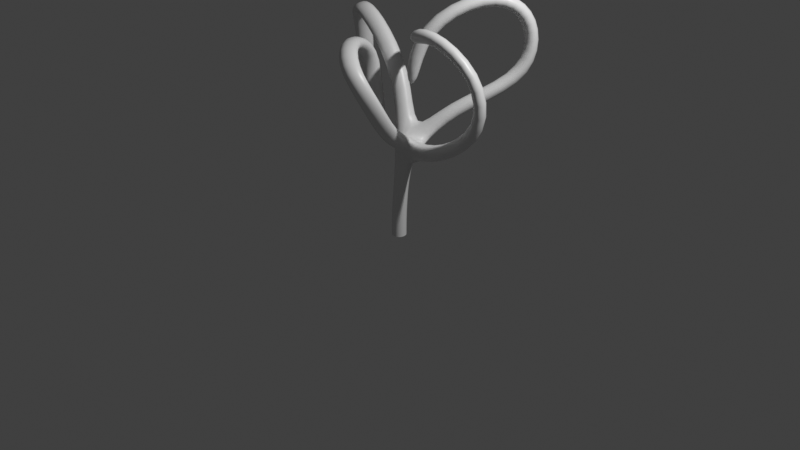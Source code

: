 # Source: 2.blend  (saved by Blender 2.82.1; exported with 4.5.12 LTS)
import bpy
from mathutils import Matrix  # noqa: F401  (used for matrix-valued properties, if any)

bpy.ops.wm.read_factory_settings(use_empty=True)
scene = bpy.context.scene
scene.name = 'Scene'

# ---- collections
col_collection = bpy.data.collections.new('Collection'); scene.collection.children.link(col_collection)

# ---- materials (node trees are filled in below, after node groups)
mat_material = bpy.data.materials.new('Material')
mat_material.alpha_threshold = 0.0
mat_material.use_transparent_shadow = False
mat_material.line_color = (0.0, 0.0, 0.0, 1.0)

# ---- material node trees
mat_material.use_nodes = True; mat_material.node_tree.nodes.clear()
_N = mat_material.node_tree.nodes; _L = mat_material.node_tree.links
n0 = _N.new('ShaderNodeOutputMaterial'); n0.name = 'Material Output'; n0.location = (300, 300)
n1 = _N.new('ShaderNodeBsdfPrincipled'); n1.name = 'Principled BSDF'; n1.location = (10, 300)
n1.distribution = 'GGX'
n1.subsurface_method = 'BURLEY'
n1.inputs[2].default_value = 0.4
n1.inputs[3].default_value = 1.45
n1.inputs[27].default_value = (0.0, 0.0, 0.0, 1.0)
n1.inputs[28].default_value = 1.0
_L.new(n1.outputs[0], n0.inputs[0])
n0.is_active_output = True

# ---- world
world_world = bpy.data.worlds.new('World'); scene.world = world_world
world_world.use_nodes = True; world_world.node_tree.nodes.clear()
_N = world_world.node_tree.nodes; _L = world_world.node_tree.links
n0 = _N.new('ShaderNodeOutputWorld'); n0.name = 'World Output'; n0.location = (300, 300)
n1 = _N.new('ShaderNodeBackground'); n1.name = 'Background'; n1.location = (10, 300)
n1.inputs[0].default_value = (0.05088, 0.05088, 0.05088, 1.0)
_L.new(n1.outputs[0], n0.inputs[0])
n0.is_active_output = True
world_world.color = (0.05088, 0.05088, 0.05088)
world_world.use_sun_shadow = False
world_world.sun_shadow_jitter_overblur = 0.0

# ---- cameras
cam_camera = bpy.data.cameras.new('Camera')
cam_camera.clip_end = 100.0
cam_camera.ortho_scale = 7.314

# ---- lights
light_light = bpy.data.lights.new('Light', 'POINT')
light_light.transmission_factor = 0.0
light_light.energy = 1000.0
light_light.shadow_soft_size = 0.1
light_light.shadow_maximum_resolution = 0.006
light_light.use_absolute_resolution = True

# ---- meshes
me_cube = bpy.data.meshes.new('Cube')
me_cube.from_pydata([(0.07928, 0.07923, 0.1571), (0.07926, 0.07926, -0.1711), (0.07924, -0.07928, 0.1588), (0.07926, -0.07926, -0.1711), (-0.07924, 0.07928, 0.1582), (-0.07926, 0.07926, -0.1711), (-0.07928, -0.07923, 0.16), (-0.07926, -0.07926, -0.1711), (0.1515, 0.01722, 0.663), (-0.07882, -0.01839, 0.7824), (0.08753, 0.1132, 0.7002), (-0.09076, 0.1369, 0.7574), (0.3395, 0.3487, 1.158), (0.2043, 0.3864, 1.232), (0.3077, 0.4554, 1.045), (0.1725, 0.4931, 1.119), (0.7368, 0.9514, 1.413), (0.5916, 0.9736, 1.473), (0.7194, 1.08, 1.323), (0.5742, 1.103, 1.382), (0.7936, 1.052, 1.812), (0.6351, 1.052, 1.807), (0.7932, 1.21, 1.82), (0.6348, 1.21, 1.815), (0.7178, 0.9509, 2.113), (0.5747, 0.9713, 2.048), (0.6923, 1.075, 2.208), (0.5492, 1.096, 2.143), (0.5269, 0.6716, 2.245), (0.4195, 0.7442, 2.154), (0.4473, 0.7166, 2.374), (0.3399, 0.7891, 2.283), (0.1845, 0.1503, 1.978), (0.1145, 0.28, 1.919), (0.05059, 0.1121, 2.054), (-0.0194, 0.2418, 1.995), (0.1439, 0.06556, 1.372), (0.08327, 0.2108, 1.353), (-0.002386, 0.00655, 1.388), (-0.06301, 0.1518, 1.369), (0.046, 0.06847, 0.9023), (0.01645, 0.2237, 0.8589), (0.1958, 0.1165, 0.8047), (0.152, 0.2134, 0.8013), (0.2353, -0.3992, 0.9878), (0.08039, -0.3881, 1.02), (0.1565, -0.2621, 1.145), (0.306, -0.2823, 1.103), (0.2836, -0.69, 1.439), (0.133, -0.6561, 1.403), (0.2008, -0.4838, 1.459), (0.3471, -0.5311, 1.49), (0.05769, -0.7771, 1.854), (-0.03949, -0.7807, 1.729), (0.05244, -0.612, 1.704), (0.1436, -0.6223, 1.831), (-0.3921, -0.3682, 1.964), (-0.4061, -0.4456, 1.826), (-0.2781, -0.3072, 1.782), (-0.2732, -0.241, 1.924), (-0.6828, 0.1715, 1.695), (-0.6389, 0.03116, 1.636), (-0.4774, 0.1361, 1.616), (-0.534, 0.2685, 1.678), (-0.6139, 0.1828, 1.131), (-0.5773, 0.03537, 1.176), (-0.4092, 0.1283, 1.201), (-0.4596, 0.2693, 1.155), (-0.4366, 0.06072, 0.8327), (-0.417, -0.07552, 0.9113), (-0.2535, 0.0193, 0.9533), (-0.2865, 0.1491, 0.872), (-0.2875, 0.1586, 1.373), (-0.2907, 0.3156, 1.358), (-0.1634, 0.3879, 1.447), (-0.1402, 0.2285, 1.477), (-0.7922, 0.2135, 1.868), (-0.7592, 0.3538, 1.804), (-0.663, 0.4482, 1.91), (-0.6842, 0.3105, 1.997), (-1.127, 0.2956, 1.952), (-1.018, 0.3762, 1.873), (-0.9768, 0.5211, 1.954), (-1.09, 0.4564, 2.054), (-1.197, 0.4503, 1.647), (-1.047, 0.4827, 1.611), (-1.015, 0.6505, 1.625), (-1.174, 0.6417, 1.666), (-1.228, 0.4854, 1.196), (-1.076, 0.5127, 1.161), (-1.046, 0.6806, 1.145), (-1.206, 0.6773, 1.18), (0.07937, -0.03133, 0.9757), (0.1829, -0.03654, 0.9527), (0.1394, -0.1395, 0.8136), (-0.03076, -0.13, 0.854), (0.5842, 0.04707, 0.7208), (0.5424, 0.1328, 0.8718), (0.5193, 0.01513, 0.935), (0.5601, -0.0745, 0.7863), (1.154, 0.1043, 1.177), (1.012, 0.1795, 1.254), (0.9491, 0.05944, 1.261), (1.089, -0.01972, 1.185), (1.077, 0.05243, 1.824), (0.9317, 0.1359, 1.762), (0.8921, 0.02373, 1.697), (1.036, -0.06339, 1.756), (0.4659, -0.0616, 2.179), (0.4321, 0.04349, 2.039), (0.464, -0.05662, 1.953), (0.499, -0.165, 2.09), (0.1842, -0.09524, 2.039), (0.2242, 0.0203, 1.909), (0.2926, -0.07545, 1.842), (0.2551, -0.1941, 1.97)], [], [(4, 6, 9, 11), (3, 2, 6, 7), (7, 6, 4, 5), (1, 0, 2, 3), (5, 4, 0, 1), (41, 40, 13, 15), (2, 0, 10, 8), (0, 4, 11, 10), (6, 2, 8, 9), (13, 12, 16, 17), (40, 42, 12, 13), (43, 41, 15, 14), (42, 43, 14, 12), (16, 18, 22, 20), (14, 15, 19, 18), (12, 14, 18, 16), (15, 13, 17, 19), (23, 21, 25, 27), (19, 17, 21, 23), (17, 16, 20, 21), (18, 19, 23, 22), (26, 27, 31, 30), (21, 20, 24, 25), (22, 23, 27, 26), (20, 22, 26, 24), (31, 29, 33, 35), (24, 26, 30, 28), (27, 25, 29, 31), (25, 24, 28, 29), (35, 33, 37, 39), (29, 28, 32, 33), (30, 31, 35, 34), (28, 30, 34, 32), (38, 39, 37, 36), (33, 32, 36, 37), (34, 35, 39, 38), (32, 34, 38, 36), (8, 10, 43, 42), (10, 11, 41, 43), (93, 92, 46, 47), (11, 9, 72, 73), (45, 44, 48, 49), (95, 94, 44, 45), (94, 93, 47, 44), (92, 95, 45, 46), (51, 50, 54, 55), (47, 46, 50, 51), (46, 45, 49, 50), (44, 47, 51, 48), (52, 55, 59, 56), (50, 49, 53, 54), (48, 51, 55, 52), (49, 48, 52, 53), (59, 58, 62, 63), (53, 52, 56, 57), (55, 54, 58, 59), (54, 53, 57, 58), (62, 61, 65, 66), (58, 57, 61, 62), (56, 59, 63, 60), (57, 56, 60, 61), (64, 67, 71, 68), (60, 63, 67, 64), (61, 60, 64, 65), (63, 62, 66, 67), (69, 68, 71, 70), (65, 64, 68, 69), (67, 66, 70, 71), (66, 65, 69, 70), (72, 75, 79, 76), (41, 11, 73, 74), (9, 40, 75, 72), (40, 41, 74, 75), (78, 77, 81, 82), (73, 72, 76, 77), (75, 74, 78, 79), (74, 73, 77, 78), (81, 80, 84, 85), (76, 79, 83, 80), (77, 76, 80, 81), (79, 78, 82, 83), (87, 86, 90, 91), (83, 82, 86, 87), (82, 81, 85, 86), (80, 83, 87, 84), (89, 88, 91, 90), (86, 85, 89, 90), (84, 87, 91, 88), (85, 84, 88, 89), (40, 9, 95, 92), (94, 8, 96, 99), (9, 8, 94, 95), (42, 40, 92, 93), (98, 99, 103, 102), (93, 94, 99, 98), (8, 42, 97, 96), (42, 93, 98, 97), (101, 102, 106, 105), (97, 98, 102, 101), (99, 96, 100, 103), (96, 97, 101, 100), (107, 104, 108, 111), (103, 100, 104, 107), (100, 101, 105, 104), (102, 103, 107, 106), (111, 108, 112, 115), (104, 105, 109, 108), (106, 107, 111, 110), (105, 106, 110, 109), (112, 113, 114, 115), (108, 109, 113, 112), (110, 111, 115, 114), (109, 110, 114, 113)])
me_cube.polygons.foreach_set('use_smooth', [True] * 113)
_uv = me_cube.uv_layers.new(name='UVMap')
_uv.uv.foreach_set('vector', [0.625, 0.25, 0.625, 0.0, 0.625, 0.0, 0.625, 0.25, 0.375, 0.75, 0.625, 0.75, 0.625, 1.0, 0.375, 1.0, 0.375, 0.0, 0.625, 0.0, 0.625, 0.25, 0.375, 0.25, 0.375, 0.5, 0.625, 0.5, 0.625, 0.75, 0.375, 0.75, 0.375, 0.25, 0.625, 0.25, 0.625, 0.5, 0.375, 0.5, 0.625, 0.25, 0.625, 0.0, 0.625, 0.0, 0.625, 0.25, 0.625, 0.75, 0.625, 0.5, 0.625, 0.5, 0.625, 0.75, 0.625, 0.5, 0.625, 0.25, 0.625, 0.25, 0.625, 0.5, 0.625, 1.0, 0.625, 0.75, 0.625, 0.75, 0.625, 1.0, 0.625, 1.0, 0.625, 0.75, 0.625, 0.75, 0.625, 1.0, 0.625, 1.0, 0.625, 0.75, 0.625, 0.75, 0.625, 1.0, 0.625, 0.5, 0.625, 0.25, 0.625, 0.25, 0.625, 0.5, 0.625, 0.75, 0.625, 0.5, 0.625, 0.5, 0.625, 0.75, 0.625, 0.75, 0.625, 0.5, 0.625, 0.5, 0.625, 0.75, 0.625, 0.5, 0.625, 0.25, 0.625, 0.25, 0.625, 0.5, 0.625, 0.75, 0.625, 0.5, 0.625, 0.5, 0.625, 0.75, 0.625, 0.25, 0.625, 0.0, 0.625, 0.0, 0.625, 0.25, 0.625, 0.25, 0.625, 0.0, 0.625, 0.0, 0.625, 0.25, 0.625, 0.25, 0.625, 0.0, 0.625, 0.0, 0.625, 0.25, 0.625, 1.0, 0.625, 0.75, 0.625, 0.75, 0.625, 1.0, 0.625, 0.5, 0.625, 0.25, 0.625, 0.25, 0.625, 0.5, 0.625, 0.5, 0.625, 0.25, 0.625, 0.25, 0.625, 0.5, 0.625, 1.0, 0.625, 0.75, 0.625, 0.75, 0.625, 1.0, 0.625, 0.5, 0.625, 0.25, 0.625, 0.25, 0.625, 0.5, 0.625, 0.75, 0.625, 0.5, 0.625, 0.5, 0.625, 0.75, 0.625, 0.25, 0.625, 0.0, 0.625, 0.0, 0.625, 0.25, 0.625, 0.75, 0.625, 0.5, 0.625, 0.5, 0.625, 0.75, 0.625, 0.25, 0.625, 0.0, 0.625, 0.0, 0.625, 0.25, 0.625, 1.0, 0.625, 0.75, 0.625, 0.75, 0.625, 1.0, 0.625, 0.25, 0.625, 0.0, 0.625, 0.0, 0.625, 0.25, 0.625, 1.0, 0.625, 0.75, 0.625, 0.75, 0.625, 1.0, 0.625, 0.5, 0.625, 0.25, 0.625, 0.25, 0.625, 0.5, 0.625, 0.75, 0.625, 0.5, 0.625, 0.5, 0.625, 0.75, 0.625, 0.5, 0.875, 0.5, 0.875, 0.75, 0.625, 0.75, 0.625, 1.0, 0.625, 0.75, 0.625, 0.75, 0.625, 1.0, 0.625, 0.5, 0.625, 0.25, 0.625, 0.25, 0.625, 0.5, 0.625, 0.75, 0.625, 0.5, 0.625, 0.5, 0.625, 0.75, 0.625, 0.75, 0.625, 0.5, 0.625, 0.5, 0.625, 0.75, 0.625, 0.5, 0.625, 0.25, 0.625, 0.25, 0.625, 0.5, 0.625, 0.75, 0.625, 1.0, 0.625, 1.0, 0.625, 0.75, 0.625, 0.25, 0.625, 0.0, 0.625, 0.0, 0.625, 0.25, 0.625, 1.0, 0.625, 0.75, 0.625, 0.75, 0.625, 1.0, 0.625, 1.0, 0.625, 0.75, 0.625, 0.75, 0.625, 1.0, 0.625, 0.75, 0.625, 0.75, 0.625, 0.75, 0.625, 0.75, 0.625, 0.0, 0.625, 0.0, 0.625, 0.0, 0.625, 0.0, 0.625, 0.75, 0.625, 1.0, 0.625, 1.0, 0.625, 0.75, 0.625, 0.75, 0.625, 1.0, 0.625, 1.0, 0.625, 0.75, 0.625, 0.0, 0.625, 0.0, 0.625, 0.0, 0.625, 0.0, 0.625, 0.75, 0.625, 0.75, 0.625, 0.75, 0.625, 0.75, 0.625, 0.75, 0.625, 0.75, 0.625, 0.75, 0.625, 0.75, 0.625, 0.0, 0.625, 0.0, 0.625, 0.0, 0.625, 0.0, 0.625, 0.75, 0.625, 0.75, 0.625, 0.75, 0.625, 0.75, 0.625, 1.0, 0.625, 0.75, 0.625, 0.75, 0.625, 1.0, 0.625, 0.75, 0.625, 1.0, 0.625, 1.0, 0.625, 0.75, 0.625, 1.0, 0.625, 0.75, 0.625, 0.75, 0.625, 1.0, 0.625, 0.75, 0.625, 1.0, 0.625, 1.0, 0.625, 0.75, 0.625, 0.0, 0.625, 0.0, 0.625, 0.0, 0.625, 0.0, 0.625, 0.0, 0.625, 0.0, 0.625, 0.0, 0.625, 0.0, 0.625, 0.0, 0.625, 0.0, 0.625, 0.0, 0.625, 0.0, 0.625, 0.75, 0.625, 0.75, 0.625, 0.75, 0.625, 0.75, 0.625, 1.0, 0.625, 0.75, 0.625, 0.75, 0.625, 1.0, 0.625, 0.75, 0.625, 0.75, 0.625, 0.75, 0.625, 0.75, 0.625, 0.75, 0.625, 0.75, 0.625, 0.75, 0.625, 0.75, 0.625, 1.0, 0.625, 0.75, 0.625, 0.75, 0.625, 1.0, 0.625, 0.75, 0.625, 1.0, 0.625, 1.0, 0.625, 0.75, 0.625, 1.0, 0.625, 0.75, 0.625, 0.75, 0.625, 1.0, 0.625, 1.0, 0.625, 0.75, 0.625, 0.75, 0.625, 1.0, 0.625, 0.75, 0.625, 1.0, 0.625, 1.0, 0.625, 0.75, 0.625, 0.0, 0.625, 0.0, 0.625, 0.0, 0.625, 0.0, 0.625, 0.0, 0.625, 0.0, 0.625, 0.0, 0.625, 0.0, 0.625, 0.25, 0.625, 0.25, 0.625, 0.25, 0.625, 0.25, 0.625, 0.0, 0.625, 0.0, 0.625, 0.0, 0.625, 0.0, 0.625, 0.0, 0.625, 0.25, 0.625, 0.25, 0.625, 0.0, 0.625, 0.25, 0.625, 0.25, 0.625, 0.25, 0.625, 0.25, 0.625, 0.25, 0.625, 0.0, 0.625, 0.0, 0.625, 0.25, 0.625, 0.0, 0.625, 0.25, 0.625, 0.25, 0.625, 0.0, 0.625, 0.25, 0.625, 0.25, 0.625, 0.25, 0.625, 0.25, 0.625, 0.25, 0.625, 0.0, 0.625, 0.0, 0.625, 0.25, 0.625, 0.0, 0.625, 0.0, 0.625, 0.0, 0.625, 0.0, 0.625, 0.25, 0.625, 0.0, 0.625, 0.0, 0.625, 0.25, 0.625, 0.0, 0.625, 0.25, 0.625, 0.25, 0.625, 0.0, 0.625, 0.0, 0.625, 0.25, 0.625, 0.25, 0.625, 0.0, 0.625, 0.0, 0.625, 0.25, 0.625, 0.25, 0.625, 0.0, 0.625, 0.25, 0.625, 0.25, 0.625, 0.25, 0.625, 0.25, 0.625, 0.0, 0.625, 0.0, 0.625, 0.0, 0.625, 0.0, 0.625, 0.25, 0.625, 0.0, 0.625, 0.0, 0.625, 0.25, 0.625, 0.25, 0.625, 0.25, 0.625, 0.25, 0.625, 0.25, 0.625, 0.0, 0.625, 0.0, 0.625, 0.0, 0.625, 0.0, 0.625, 0.25, 0.625, 0.0, 0.625, 0.0, 0.625, 0.25, 0.625, 0.0, 0.625, 0.0, 0.625, 0.0, 0.625, 0.0, 0.625, 0.75, 0.625, 0.75, 0.625, 0.75, 0.625, 0.75, 0.625, 1.0, 0.625, 0.75, 0.625, 0.75, 0.625, 1.0, 0.625, 0.75, 0.625, 1.0, 0.625, 1.0, 0.625, 0.75, 0.625, 0.75, 0.625, 0.75, 0.625, 0.75, 0.625, 0.75, 0.625, 0.75, 0.625, 0.75, 0.625, 0.75, 0.625, 0.75, 0.625, 0.75, 0.625, 0.75, 0.625, 0.75, 0.625, 0.75, 0.625, 0.75, 0.625, 0.75, 0.625, 0.75, 0.625, 0.75, 0.625, 0.75, 0.625, 0.75, 0.625, 0.75, 0.625, 0.75, 0.625, 0.75, 0.625, 0.75, 0.625, 0.75, 0.625, 0.75, 0.625, 0.75, 0.625, 0.75, 0.625, 0.75, 0.625, 0.75, 0.625, 0.75, 0.625, 0.75, 0.625, 0.75, 0.625, 0.75, 0.625, 0.75, 0.625, 0.75, 0.625, 0.75, 0.625, 0.75, 0.625, 0.75, 0.625, 0.75, 0.625, 0.75, 0.625, 0.75, 0.625, 0.75, 0.625, 0.75, 0.625, 0.75, 0.625, 0.75, 0.625, 0.75, 0.625, 0.75, 0.625, 0.75, 0.625, 0.75, 0.625, 0.75, 0.625, 0.75, 0.625, 0.75, 0.625, 0.75, 0.625, 0.75, 0.625, 0.75, 0.625, 0.75, 0.625, 0.75, 0.625, 0.75, 0.625, 0.75, 0.625, 0.75, 0.625, 0.75, 0.625, 0.75, 0.625, 0.75, 0.625, 0.75, 0.625, 0.75, 0.625, 0.75, 0.625, 0.75, 0.625, 0.75, 0.625, 0.75, 0.625, 0.75, 0.625, 0.75, 0.625, 0.75, 0.625, 0.75, 0.625, 0.75, 0.625, 0.75, 0.625, 0.75, 0.625, 0.75, 0.625, 0.75, 0.625, 0.75, 0.625, 0.75, 0.625, 0.75])
me_cube.materials.append(mat_material)
me_cube.use_remesh_preserve_volume = False
me_cube.use_remesh_preserve_attributes = False
me_cube.use_mirror_vertex_groups = False
me_cube.update()

# ---- objects
ob_cube = bpy.data.objects.new('Cube', me_cube)
ob_light = bpy.data.objects.new('Light', light_light)
ob_camera = bpy.data.objects.new('Camera', cam_camera)

# ---- transforms, parenting, visibility, modifiers, constraints
ob_cube.location = (0.0, 0.0, 0.0)
ob_cube.lock_rotations_4d = False
ob_cube.empty_display_type = 'ARROWS'
ob_cube.lineart.crease_threshold = 0.0
_m = ob_cube.modifiers.new('Subdivision', 'SUBSURF')
_m.uv_smooth = 'PRESERVE_CORNERS'
_m.show_only_control_edges = False
ob_light.location = (4.076, 1.005, 5.904)
ob_light.rotation_euler = (0.6503, 0.05522, 1.866)
ob_light.lock_rotations_4d = False
ob_light.empty_display_type = 'ARROWS'
ob_light.color = (0.0, 0.0, 0.0, 0.0)
ob_light.lineart.crease_threshold = 0.0
ob_camera.location = (7.359, -6.926, 4.958)
ob_camera.rotation_euler = (1.109, 0.0, 0.8149)
ob_camera.lock_rotations_4d = False
ob_camera.empty_display_type = 'ARROWS'
ob_camera.color = (0.0, 0.0, 0.0, 0.0)
ob_camera.display_type = 'WIRE'
ob_camera.lineart.crease_threshold = 0.0

# ---- collection membership
col_collection.objects.link(ob_cube)
col_collection.objects.link(ob_light)
col_collection.objects.link(ob_camera)

# ---- scene / render settings (as saved in the file)
scene.camera = ob_camera
scene.frame_start = 1; scene.frame_end = 250; scene.frame_set(1)
scene.render.engine = 'BLENDER_EEVEE_NEXT'
scene.cycles.use_denoising = False
scene.cycles.samples = 128
scene.cycles.sampling_pattern = 'TABULATED_SOBOL'
scene.cycles.use_adaptive_sampling = False
scene.cycles.use_light_tree = False
scene.view_settings.view_transform = 'Standard'
bpy.context.view_layer.update()
